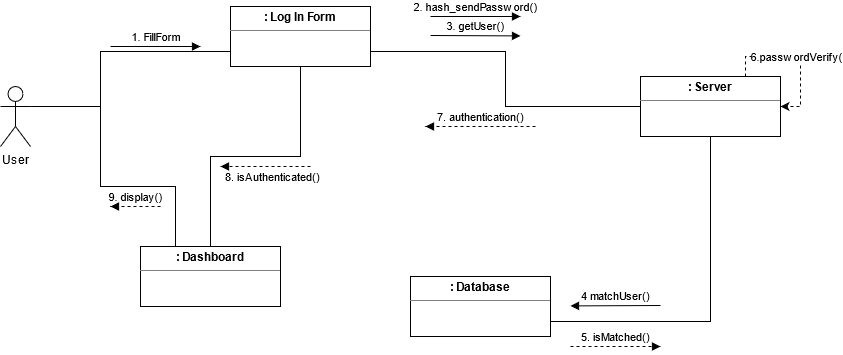

The diagram above was exported from draw.io. Its source (the exported page's mxGraphModel, read from the mxfile embedded in the PNG):
<mxGraphModel dx="1374" dy="533" grid="1" gridSize="10" guides="1" tooltips="1" connect="1" arrows="1" fold="1" page="1" pageScale="1" pageWidth="850" pageHeight="1100" math="0" shadow="0">
  <root>
    <mxCell id="0" />
    <mxCell id="1" parent="0" />
    <mxCell id="KAYLLGoi7MfsjVtg4NEF-4" style="edgeStyle=orthogonalEdgeStyle;rounded=0;orthogonalLoop=1;jettySize=auto;html=1;exitX=1;exitY=0.3333333333333333;exitDx=0;exitDy=0;exitPerimeter=0;entryX=0;entryY=0.75;entryDx=0;entryDy=0;endArrow=none;endFill=0;" parent="1" source="KAYLLGoi7MfsjVtg4NEF-1" target="KAYLLGoi7MfsjVtg4NEF-3" edge="1">
      <mxGeometry relative="1" as="geometry">
        <Array as="points">
          <mxPoint x="150" y="200" />
          <mxPoint x="150" y="145" />
        </Array>
      </mxGeometry>
    </mxCell>
    <mxCell id="KAYLLGoi7MfsjVtg4NEF-1" value="User" style="shape=umlActor;verticalLabelPosition=bottom;verticalAlign=top;html=1;outlineConnect=0;" parent="1" vertex="1">
      <mxGeometry x="50" y="180" width="30" height="60" as="geometry" />
    </mxCell>
    <mxCell id="KAYLLGoi7MfsjVtg4NEF-7" style="edgeStyle=orthogonalEdgeStyle;rounded=0;orthogonalLoop=1;jettySize=auto;html=1;exitX=1;exitY=0.75;exitDx=0;exitDy=0;entryX=0;entryY=0.5;entryDx=0;entryDy=0;endArrow=none;endFill=0;" parent="1" source="KAYLLGoi7MfsjVtg4NEF-3" target="KAYLLGoi7MfsjVtg4NEF-6" edge="1">
      <mxGeometry relative="1" as="geometry" />
    </mxCell>
    <mxCell id="KAYLLGoi7MfsjVtg4NEF-20" style="edgeStyle=orthogonalEdgeStyle;rounded=0;orthogonalLoop=1;jettySize=auto;html=1;exitX=0.5;exitY=1;exitDx=0;exitDy=0;entryX=0.5;entryY=0;entryDx=0;entryDy=0;endArrow=none;endFill=0;" parent="1" source="KAYLLGoi7MfsjVtg4NEF-3" target="KAYLLGoi7MfsjVtg4NEF-18" edge="1">
      <mxGeometry relative="1" as="geometry" />
    </mxCell>
    <mxCell id="KAYLLGoi7MfsjVtg4NEF-3" value="&lt;p style=&quot;margin: 0px ; margin-top: 4px ; text-align: center&quot;&gt;&lt;b&gt;: Log In Form&lt;br&gt;&lt;/b&gt;&lt;/p&gt;&lt;hr size=&quot;1&quot;&gt;&lt;div style=&quot;height: 2px&quot; align=&quot;center&quot;&gt;&lt;br&gt;&lt;/div&gt;" style="verticalAlign=top;align=left;overflow=fill;fontSize=12;fontFamily=Helvetica;html=1;" parent="1" vertex="1">
      <mxGeometry x="280" y="100" width="140" height="60" as="geometry" />
    </mxCell>
    <mxCell id="KAYLLGoi7MfsjVtg4NEF-5" value="1. FillForm" style="html=1;verticalAlign=bottom;labelBackgroundColor=none;endArrow=block;endFill=1;" parent="1" edge="1">
      <mxGeometry width="160" relative="1" as="geometry">
        <mxPoint x="160" y="140" as="sourcePoint" />
        <mxPoint x="250" y="140" as="targetPoint" />
      </mxGeometry>
    </mxCell>
    <mxCell id="KAYLLGoi7MfsjVtg4NEF-11" style="edgeStyle=orthogonalEdgeStyle;rounded=0;orthogonalLoop=1;jettySize=auto;html=1;exitX=0.5;exitY=1;exitDx=0;exitDy=0;entryX=1;entryY=0.75;entryDx=0;entryDy=0;endArrow=none;endFill=0;" parent="1" source="KAYLLGoi7MfsjVtg4NEF-6" target="KAYLLGoi7MfsjVtg4NEF-10" edge="1">
      <mxGeometry relative="1" as="geometry" />
    </mxCell>
    <mxCell id="KAYLLGoi7MfsjVtg4NEF-6" value="&lt;p style=&quot;margin: 0px ; margin-top: 4px ; text-align: center&quot;&gt;&lt;b&gt;: Server&lt;br&gt;&lt;/b&gt;&lt;/p&gt;&lt;hr size=&quot;1&quot;&gt;&lt;div style=&quot;height: 2px&quot; align=&quot;center&quot;&gt;&lt;br&gt;&lt;/div&gt;" style="verticalAlign=top;align=left;overflow=fill;fontSize=12;fontFamily=Helvetica;html=1;" parent="1" vertex="1">
      <mxGeometry x="690" y="170" width="140" height="60" as="geometry" />
    </mxCell>
    <mxCell id="KAYLLGoi7MfsjVtg4NEF-8" value="2. hash_sendPassword()" style="html=1;verticalAlign=bottom;labelBackgroundColor=none;endArrow=block;endFill=1;" parent="1" edge="1">
      <mxGeometry width="160" relative="1" as="geometry">
        <mxPoint x="480" y="110" as="sourcePoint" />
        <mxPoint x="570" y="110" as="targetPoint" />
      </mxGeometry>
    </mxCell>
    <mxCell id="KAYLLGoi7MfsjVtg4NEF-9" value="3. getUser()" style="html=1;verticalAlign=bottom;labelBackgroundColor=none;endArrow=block;endFill=1;" parent="1" edge="1">
      <mxGeometry width="160" relative="1" as="geometry">
        <mxPoint x="480" y="129" as="sourcePoint" />
        <mxPoint x="570" y="129.41" as="targetPoint" />
      </mxGeometry>
    </mxCell>
    <mxCell id="KAYLLGoi7MfsjVtg4NEF-10" value="&lt;p style=&quot;margin: 0px ; margin-top: 4px ; text-align: center&quot;&gt;&lt;b&gt;: Database&lt;br&gt;&lt;/b&gt;&lt;/p&gt;&lt;hr size=&quot;1&quot;&gt;&lt;div style=&quot;height: 2px&quot; align=&quot;center&quot;&gt;&lt;br&gt;&lt;/div&gt;" style="verticalAlign=top;align=left;overflow=fill;fontSize=12;fontFamily=Helvetica;html=1;" parent="1" vertex="1">
      <mxGeometry x="460" y="370" width="140" height="60" as="geometry" />
    </mxCell>
    <mxCell id="KAYLLGoi7MfsjVtg4NEF-12" value="4 matchUser()" style="html=1;verticalAlign=bottom;labelBackgroundColor=none;endArrow=block;endFill=1;" parent="1" edge="1">
      <mxGeometry width="160" relative="1" as="geometry">
        <mxPoint x="710" y="399" as="sourcePoint" />
        <mxPoint x="620" y="399.40999999999997" as="targetPoint" />
      </mxGeometry>
    </mxCell>
    <mxCell id="KAYLLGoi7MfsjVtg4NEF-14" value="5. isMatched()" style="html=1;verticalAlign=bottom;labelBackgroundColor=none;endArrow=block;endFill=1;dashed=1;" parent="1" edge="1">
      <mxGeometry width="160" relative="1" as="geometry">
        <mxPoint x="620" y="440" as="sourcePoint" />
        <mxPoint x="710" y="440" as="targetPoint" />
      </mxGeometry>
    </mxCell>
    <mxCell id="KAYLLGoi7MfsjVtg4NEF-17" value="7. authentication()" style="html=1;verticalAlign=bottom;labelBackgroundColor=none;endArrow=block;endFill=1;dashed=1;" parent="1" edge="1">
      <mxGeometry width="160" relative="1" as="geometry">
        <mxPoint x="585" y="220" as="sourcePoint" />
        <mxPoint x="475" y="220" as="targetPoint" />
      </mxGeometry>
    </mxCell>
    <mxCell id="KAYLLGoi7MfsjVtg4NEF-22" style="edgeStyle=orthogonalEdgeStyle;rounded=0;orthogonalLoop=1;jettySize=auto;html=1;exitX=0.25;exitY=0;exitDx=0;exitDy=0;entryX=1;entryY=0.3333333333333333;entryDx=0;entryDy=0;entryPerimeter=0;endArrow=none;endFill=0;" parent="1" source="KAYLLGoi7MfsjVtg4NEF-18" target="KAYLLGoi7MfsjVtg4NEF-1" edge="1">
      <mxGeometry relative="1" as="geometry">
        <Array as="points">
          <mxPoint x="225" y="280" />
          <mxPoint x="150" y="280" />
          <mxPoint x="150" y="200" />
        </Array>
      </mxGeometry>
    </mxCell>
    <mxCell id="KAYLLGoi7MfsjVtg4NEF-18" value="&lt;p style=&quot;margin: 0px ; margin-top: 4px ; text-align: center&quot;&gt;&lt;b&gt;: Dashboard&lt;br&gt;&lt;/b&gt;&lt;/p&gt;&lt;hr size=&quot;1&quot;&gt;&lt;div style=&quot;height: 2px&quot; align=&quot;center&quot;&gt;&lt;br&gt;&lt;/div&gt;" style="verticalAlign=top;align=left;overflow=fill;fontSize=12;fontFamily=Helvetica;html=1;" parent="1" vertex="1">
      <mxGeometry x="190" y="340" width="140" height="60" as="geometry" />
    </mxCell>
    <mxCell id="KAYLLGoi7MfsjVtg4NEF-21" value="8. isAuthenticated()" style="html=1;verticalAlign=bottom;labelBackgroundColor=none;endArrow=block;endFill=1;dashed=1;" parent="1" edge="1">
      <mxGeometry x="-0.1667" y="20" width="160" relative="1" as="geometry">
        <mxPoint x="360" y="260" as="sourcePoint" />
        <mxPoint x="270" y="260" as="targetPoint" />
        <Array as="points">
          <mxPoint x="330" y="260" />
        </Array>
        <mxPoint x="-1" as="offset" />
      </mxGeometry>
    </mxCell>
    <mxCell id="KAYLLGoi7MfsjVtg4NEF-23" value="9. display()" style="html=1;verticalAlign=bottom;labelBackgroundColor=none;endArrow=block;endFill=1;dashed=1;" parent="1" edge="1">
      <mxGeometry width="160" relative="1" as="geometry">
        <mxPoint x="210" y="300" as="sourcePoint" />
        <mxPoint x="160" y="300" as="targetPoint" />
      </mxGeometry>
    </mxCell>
    <mxCell id="HFI2KgHqTWyZLiXE-0wb-2" value="6.passwordVerify()" style="edgeStyle=orthogonalEdgeStyle;rounded=0;orthogonalLoop=1;jettySize=auto;html=1;exitX=0.75;exitY=0;exitDx=0;exitDy=0;entryX=1;entryY=0.5;entryDx=0;entryDy=0;dashed=1;" parent="1" source="KAYLLGoi7MfsjVtg4NEF-6" target="KAYLLGoi7MfsjVtg4NEF-6" edge="1">
      <mxGeometry relative="1" as="geometry">
        <mxPoint x="725" y="140" as="targetPoint" />
      </mxGeometry>
    </mxCell>
  </root>
</mxGraphModel>